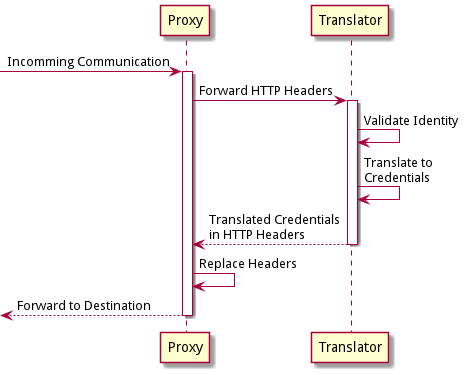

The diagram above was rendered by PlantUML. Its source (embedded in the PNG):
@startuml

participant "Proxy" as p
participant "Translator" as t

[-> p : Incomming Communication
activate p
    p -> t : Forward HTTP Headers
    activate t
        t -> t : Validate Identity
        t -> t : Translate to\nCredentials
    return Translated Credentials\nin HTTP Headers
    p -> p : Replace Headers
return Forward to Destination

@enduml